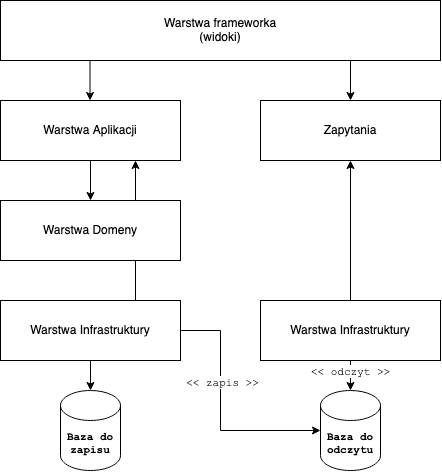

The diagram above was exported from draw.io. Its source (the exported page's mxGraphModel, read from the mxfile embedded in the PNG):
<mxGraphModel dx="1846" dy="634" grid="1" gridSize="10" guides="1" tooltips="1" connect="1" arrows="1" fold="1" page="1" pageScale="1" pageWidth="827" pageHeight="1169" background="none" math="0" shadow="0">
  <root>
    <mxCell id="0" />
    <mxCell id="1" parent="0" />
    <mxCell id="9wAR0khefj8llBj5QW90-313" value="&lt;div&gt;Warstwa frameworka&lt;/div&gt;&lt;div&gt;(widoki)&lt;/div&gt;" style="rounded=0;whiteSpace=wrap;html=1;shadow=0;comic=0;strokeWidth=1;fillColor=#ffffff;fontSize=12;align=center;strokeColor=#000000;" vertex="1" parent="1">
      <mxGeometry x="-720" y="30" width="440" height="60" as="geometry" />
    </mxCell>
    <mxCell id="9wAR0khefj8llBj5QW90-314" style="edgeStyle=orthogonalEdgeStyle;rounded=0;html=1;exitX=0.5;exitY=1;entryX=0.5;entryY=0;endArrow=classic;endFill=1;endSize=6;jettySize=auto;orthogonalLoop=1;strokeWidth=1;fontSize=12;" edge="1" parent="1" source="9wAR0khefj8llBj5QW90-315" target="9wAR0khefj8llBj5QW90-316">
      <mxGeometry relative="1" as="geometry" />
    </mxCell>
    <mxCell id="9wAR0khefj8llBj5QW90-315" value="Warstwa Aplikacji" style="rounded=0;whiteSpace=wrap;html=1;shadow=0;comic=0;strokeWidth=1;fillColor=#ffffff;fontSize=12;align=center;strokeColor=#000000;" vertex="1" parent="1">
      <mxGeometry x="-720" y="130" width="180" height="60" as="geometry" />
    </mxCell>
    <mxCell id="9wAR0khefj8llBj5QW90-326" style="edgeStyle=orthogonalEdgeStyle;rounded=0;orthogonalLoop=1;jettySize=auto;html=1;exitX=0.75;exitY=0;exitDx=0;exitDy=0;entryX=0.75;entryY=1;entryDx=0;entryDy=0;fontFamily=Courier New;fontSize=11;startArrow=none;startFill=0;endArrow=classic;endFill=1;" edge="1" parent="1" source="9wAR0khefj8llBj5QW90-317" target="9wAR0khefj8llBj5QW90-315">
      <mxGeometry relative="1" as="geometry" />
    </mxCell>
    <mxCell id="9wAR0khefj8llBj5QW90-316" value="Warstwa Domeny" style="rounded=0;whiteSpace=wrap;html=1;shadow=0;comic=0;strokeWidth=1;fillColor=#ffffff;fontSize=12;align=center;strokeColor=#000000;" vertex="1" parent="1">
      <mxGeometry x="-720" y="230" width="180" height="60" as="geometry" />
    </mxCell>
    <mxCell id="9wAR0khefj8llBj5QW90-331" style="edgeStyle=orthogonalEdgeStyle;rounded=0;orthogonalLoop=1;jettySize=auto;html=1;exitX=0.5;exitY=1;exitDx=0;exitDy=0;entryX=0.5;entryY=0;entryDx=0;entryDy=0;entryPerimeter=0;fontFamily=Courier New;fontSize=11;startArrow=none;startFill=0;endArrow=classic;endFill=1;" edge="1" parent="1" source="9wAR0khefj8llBj5QW90-317" target="9wAR0khefj8llBj5QW90-329">
      <mxGeometry relative="1" as="geometry" />
    </mxCell>
    <mxCell id="9wAR0khefj8llBj5QW90-332" style="edgeStyle=orthogonalEdgeStyle;rounded=0;orthogonalLoop=1;jettySize=auto;html=1;exitX=1;exitY=0.5;exitDx=0;exitDy=0;entryX=0;entryY=0.5;entryDx=0;entryDy=0;entryPerimeter=0;fontFamily=Courier New;fontSize=11;startArrow=none;startFill=0;endArrow=classic;endFill=1;" edge="1" parent="1" source="9wAR0khefj8llBj5QW90-317" target="9wAR0khefj8llBj5QW90-330">
      <mxGeometry relative="1" as="geometry">
        <Array as="points">
          <mxPoint x="-500" y="360" />
          <mxPoint x="-500" y="460" />
        </Array>
      </mxGeometry>
    </mxCell>
    <mxCell id="9wAR0khefj8llBj5QW90-337" value="&amp;lt;&amp;lt; zapis &amp;gt;&amp;gt;" style="edgeLabel;html=1;align=center;verticalAlign=middle;resizable=0;points=[];fontSize=11;fontFamily=Courier New;" vertex="1" connectable="0" parent="9wAR0khefj8llBj5QW90-332">
      <mxGeometry x="-0.2298" y="2" relative="1" as="geometry">
        <mxPoint as="offset" />
      </mxGeometry>
    </mxCell>
    <mxCell id="9wAR0khefj8llBj5QW90-317" value="Warstwa Infrastruktury" style="rounded=0;whiteSpace=wrap;html=1;shadow=0;comic=0;strokeWidth=1;fillColor=#ffffff;fontSize=12;align=center;strokeColor=#000000;" vertex="1" parent="1">
      <mxGeometry x="-720" y="330" width="180" height="60" as="geometry" />
    </mxCell>
    <mxCell id="9wAR0khefj8llBj5QW90-318" style="edgeStyle=orthogonalEdgeStyle;rounded=0;html=1;exitX=0.5;exitY=1;entryX=0.5;entryY=0;endArrow=classic;endFill=1;endSize=6;jettySize=auto;orthogonalLoop=1;strokeWidth=1;fontSize=12;" edge="1" parent="1" target="9wAR0khefj8llBj5QW90-320">
      <mxGeometry relative="1" as="geometry">
        <mxPoint x="-370" y="90" as="sourcePoint" />
      </mxGeometry>
    </mxCell>
    <mxCell id="9wAR0khefj8llBj5QW90-320" value="Zapytania" style="rounded=0;whiteSpace=wrap;html=1;shadow=0;comic=0;strokeWidth=1;fillColor=#ffffff;fontSize=12;align=center;strokeColor=#000000;" vertex="1" parent="1">
      <mxGeometry x="-460" y="130" width="180" height="60" as="geometry" />
    </mxCell>
    <mxCell id="9wAR0khefj8llBj5QW90-323" style="edgeStyle=orthogonalEdgeStyle;rounded=0;html=1;exitX=0.5;exitY=1;entryX=0.5;entryY=0;endArrow=classic;endFill=1;endSize=6;jettySize=auto;orthogonalLoop=1;strokeWidth=1;fontSize=12;" edge="1" parent="1">
      <mxGeometry relative="1" as="geometry">
        <mxPoint x="-630.5" y="90" as="sourcePoint" />
        <mxPoint x="-630.5" y="130" as="targetPoint" />
      </mxGeometry>
    </mxCell>
    <mxCell id="9wAR0khefj8llBj5QW90-328" style="edgeStyle=orthogonalEdgeStyle;rounded=0;orthogonalLoop=1;jettySize=auto;html=1;exitX=0.5;exitY=0;exitDx=0;exitDy=0;fontFamily=Courier New;fontSize=11;startArrow=none;startFill=0;endArrow=classic;endFill=1;" edge="1" parent="1" source="9wAR0khefj8llBj5QW90-327" target="9wAR0khefj8llBj5QW90-320">
      <mxGeometry relative="1" as="geometry" />
    </mxCell>
    <mxCell id="9wAR0khefj8llBj5QW90-333" style="edgeStyle=orthogonalEdgeStyle;rounded=0;orthogonalLoop=1;jettySize=auto;html=1;exitX=0.5;exitY=1;exitDx=0;exitDy=0;entryX=0.5;entryY=0;entryDx=0;entryDy=0;entryPerimeter=0;fontFamily=Courier New;fontSize=11;startArrow=none;startFill=0;endArrow=classic;endFill=1;" edge="1" parent="1" source="9wAR0khefj8llBj5QW90-327" target="9wAR0khefj8llBj5QW90-330">
      <mxGeometry relative="1" as="geometry" />
    </mxCell>
    <mxCell id="9wAR0khefj8llBj5QW90-334" value="&amp;lt;&amp;lt; odczyt &amp;gt;&amp;gt;" style="edgeLabel;html=1;align=center;verticalAlign=middle;resizable=0;points=[];fontSize=11;fontFamily=Courier New;" vertex="1" connectable="0" parent="9wAR0khefj8llBj5QW90-333">
      <mxGeometry x="-0.2667" relative="1" as="geometry">
        <mxPoint as="offset" />
      </mxGeometry>
    </mxCell>
    <mxCell id="9wAR0khefj8llBj5QW90-327" value="Warstwa Infrastruktury" style="rounded=0;whiteSpace=wrap;html=1;shadow=0;comic=0;strokeWidth=1;fillColor=#ffffff;fontSize=12;align=center;strokeColor=#000000;" vertex="1" parent="1">
      <mxGeometry x="-460" y="330" width="180" height="60" as="geometry" />
    </mxCell>
    <mxCell id="9wAR0khefj8llBj5QW90-329" value="&lt;b&gt;Baza do zapisu&lt;br&gt;&lt;/b&gt;" style="shape=cylinder3;whiteSpace=wrap;html=1;boundedLbl=1;backgroundOutline=1;size=15;fontFamily=Courier New;fontSize=11;" vertex="1" parent="1">
      <mxGeometry x="-660" y="420" width="60" height="80" as="geometry" />
    </mxCell>
    <mxCell id="9wAR0khefj8llBj5QW90-330" value="&lt;b&gt;Baza do odczytu&lt;br&gt;&lt;/b&gt;" style="shape=cylinder3;whiteSpace=wrap;html=1;boundedLbl=1;backgroundOutline=1;size=15;fontFamily=Courier New;fontSize=11;" vertex="1" parent="1">
      <mxGeometry x="-400" y="420" width="60" height="80" as="geometry" />
    </mxCell>
  </root>
</mxGraphModel>